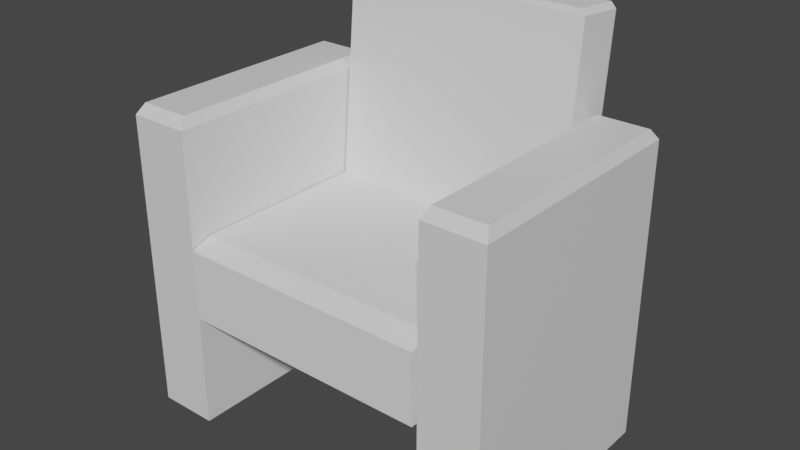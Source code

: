 # Source: sohva_pieni.blend  (saved by Blender 2.80.75; exported with 4.5.12 LTS)
import bpy
from mathutils import Matrix  # noqa: F401  (used for matrix-valued properties, if any)

bpy.ops.wm.read_factory_settings(use_empty=True)
scene = bpy.context.scene
scene.name = 'Scene'

# ---- collections
col_collection = bpy.data.collections.new('Collection'); scene.collection.children.link(col_collection)

# ---- materials (node trees are filled in below, after node groups)
mat_material_001 = bpy.data.materials.new('Material.001')
mat_material_001.alpha_threshold = 0.0
mat_material_001.use_transparent_shadow = False
mat_material_001.line_color = (0.0, 0.0, 0.0, 1.0)
mat_material_003 = bpy.data.materials.new('Material.003')
mat_material_003.alpha_threshold = 0.0
mat_material_003.use_transparent_shadow = False
mat_material_003.line_color = (0.0, 0.0, 0.0, 1.0)

# ---- material node trees
mat_material_001.use_nodes = True; mat_material_001.node_tree.nodes.clear()
_N = mat_material_001.node_tree.nodes; _L = mat_material_001.node_tree.links
n0 = _N.new('ShaderNodeOutputMaterial'); n0.name = 'Material Output'; n0.location = (300, 300)
n1 = _N.new('ShaderNodeBsdfPrincipled'); n1.name = 'Principled BSDF'; n1.location = (10, 300)
n1.distribution = 'GGX'
n1.subsurface_method = 'BURLEY'
n1.inputs[2].default_value = 0.4
n1.inputs[3].default_value = 1.45
n1.inputs[27].default_value = (0.0, 0.0, 0.0, 1.0)
n1.inputs[28].default_value = 1.0
_L.new(n1.outputs[0], n0.inputs[0])
n0.is_active_output = True
mat_material_003.use_nodes = True; mat_material_003.node_tree.nodes.clear()
_N = mat_material_003.node_tree.nodes; _L = mat_material_003.node_tree.links
n0 = _N.new('ShaderNodeOutputMaterial'); n0.name = 'Material Output'; n0.location = (300, 300)
n1 = _N.new('ShaderNodeBsdfPrincipled'); n1.name = 'Principled BSDF'; n1.location = (10, 300)
n1.distribution = 'GGX'
n1.subsurface_method = 'BURLEY'
n1.inputs[2].default_value = 0.4
n1.inputs[3].default_value = 1.45
n1.inputs[27].default_value = (0.0, 0.0, 0.0, 1.0)
n1.inputs[28].default_value = 1.0
_L.new(n1.outputs[0], n0.inputs[0])
n0.is_active_output = True

# ---- world
world_world = bpy.data.worlds.new('World'); scene.world = world_world
world_world.use_nodes = True; world_world.node_tree.nodes.clear()
_N = world_world.node_tree.nodes; _L = world_world.node_tree.links
n0 = _N.new('ShaderNodeOutputWorld'); n0.name = 'World Output'; n0.location = (300, 300)
n1 = _N.new('ShaderNodeBackground'); n1.name = 'Background'; n1.location = (10, 300)
n1.inputs[0].default_value = (0.05088, 0.05088, 0.05088, 1.0)
_L.new(n1.outputs[0], n0.inputs[0])
n0.is_active_output = True
world_world.color = (0.05088, 0.05088, 0.05088)
world_world.use_sun_shadow = False
world_world.sun_shadow_jitter_overblur = 0.0

# ---- meshes
me_cube_002 = bpy.data.meshes.new('Cube.002')
me_cube_002.from_pydata([(-0.9848, 1.273, -1.113), (7.743, 1.273, -1.113), (-0.8143, 1.065, 6.385), (-0.9848, 1.051, 6.243), (-0.8143, 1.508, 6.274), (-0.9848, 1.513, 6.128), (7.573, 1.065, 6.385), (7.743, 1.051, 6.243), (7.573, 1.508, 6.274), (7.743, 1.513, 6.128), (-1.0, -1.0, -1.0), (-1.0, 1.0, -1.0), (-1.0, 1.0, 1.0), (7.746, -1.0, -1.0), (7.746, 1.0, -1.0), (7.746, 1.0, 1.0), (-1.0, -1.0, 0.8012), (-1.0, -0.8012, 1.0), (7.746, -0.8012, 1.0), (7.746, -1.0, 0.8012), (-0.9848, 1.0, 1.0), (-0.9848, 0.8234, -1.0), (-0.9848, 1.0, -1.0), (-0.9848, 0.8778, 1.0), (7.743, 0.8234, -1.0), (7.743, 0.8778, 1.0), (7.743, 1.0, 1.0), (7.743, 1.0, -1.0)], [], [(8, 4, 2, 6), (1, 9, 7, 25, 26, 27, 24), (0, 1, 24, 21), (0, 5, 9, 1), (2, 4, 5, 3), (4, 8, 9, 5), (8, 6, 7, 9), (6, 2, 3, 7), (15, 26, 25, 23, 20, 12, 17, 18), (11, 12, 20, 22), (10, 16, 17, 12, 11), (11, 22, 21, 24, 27, 14, 13, 10), (14, 15, 18, 19, 13), (18, 17, 16, 19), (13, 19, 16, 10), (21, 22, 20, 23, 3, 5, 0), (27, 26, 15, 14), (23, 25, 7, 3)])
_uv = me_cube_002.uv_layers.new(name='UVMap')
_uv.uv.foreach_set('vector', [0.6299, 0.5049, 0.8701, 0.5049, 0.8701, 0.7451, 0.6299, 0.7451, 0.375, 0.5, 0.6201, 0.5, 0.6201, 0.75, 0.4426, 0.75, 0.4436, 0.6843, 0.3765, 0.6487, 0.375, 0.7437, 0.125, 0.5, 0.375, 0.5, 0.375, 0.7437, 0.125, 0.7437, 0.375, 0.25, 0.6201, 0.25, 0.6201, 0.5, 0.375, 0.5, 0.8701, 0.7451, 0.8701, 0.5049, 0.875, 0.5, 0.875, 0.75, 0.8701, 0.5049, 0.6299, 0.5049, 0.625, 0.5, 0.875, 0.5, 0.6299, 0.5049, 0.6299, 0.7451, 0.6201, 0.75, 0.6201, 0.5, 0.6299, 0.7451, 0.8701, 0.7451, 0.875, 0.75, 0.625, 0.75, 0.625, 0.5, 0.6251, 0.5, 0.6251, 0.5153, 0.8746, 0.5153, 0.8746, 0.5, 0.875, 0.5, 0.875, 0.7252, 0.625, 0.7252, 0.375, 0.25, 0.625, 0.25, 0.625, 0.2504, 0.375, 0.2504, 0.375, 0.0, 0.6002, 0.0, 0.625, 0.02485, 0.625, 0.25, 0.375, 0.25, 0.125, 0.5, 0.1254, 0.5, 0.1254, 0.5221, 0.3749, 0.5221, 0.3749, 0.5, 0.375, 0.5, 0.375, 0.75, 0.125, 0.75, 0.375, 0.5, 0.625, 0.5, 0.625, 0.7252, 0.6002, 0.75, 0.375, 0.75, 0.625, 0.7252, 0.875, 0.7252, 0.875, 0.75, 0.625, 0.75, 0.375, 0.75, 0.6002, 0.75, 0.6002, 1.0, 0.375, 1.0, 0.375, 0.006346, 0.3765, 0.1013, 0.4436, 0.06569, 0.4426, 0.0, 0.6201, 0.0, 0.6201, 0.25, 0.375, 0.25, 0.375, 0.4999, 0.625, 0.4999, 0.625, 0.5, 0.375, 0.5, 0.4426, 1.0, 0.4426, 0.75, 0.6201, 0.75, 0.6201, 1.0])
me_cube_002.use_remesh_preserve_volume = False
me_cube_002.use_remesh_preserve_attributes = False
me_cube_002.use_mirror_vertex_groups = False
me_cube_002.update()
me_cube_003 = bpy.data.meshes.new('Cube.003')
me_cube_003.from_pydata([(1.0, 0.3982, -1.0), (1.0, -0.3982, -1.0), (-1.0, 0.3982, -1.0), (-1.0, -0.3982, -1.0), (0.9342, 0.3324, 1.0), (1.0, 0.3982, 0.9342), (0.9342, -0.3324, 1.0), (1.0, -0.3982, 0.9342), (-0.9342, 0.3324, 1.0), (-1.0, 0.3982, 0.9342), (-0.9342, -0.3324, 1.0), (-1.0, -0.3982, 0.9342)], [], [(1, 7, 11, 3), (3, 11, 9, 2), (2, 0, 1, 3), (4, 8, 10, 6), (0, 5, 7, 1), (6, 10, 11, 7), (4, 6, 7, 5), (10, 8, 9, 11), (8, 4, 5, 9), (2, 9, 5, 0)])
_uv = me_cube_003.uv_layers.new(name='UVMap')
_uv.uv.foreach_set('vector', [0.375, 0.25, 0.6168, 0.25, 0.6168, 0.5, 0.375, 0.5, 0.375, 0.5, 0.6168, 0.5, 0.6168, 0.75, 0.375, 0.75, 0.375, 0.75, 0.625, 0.75, 0.625, 1.0, 0.375, 1.0, 0.3832, 0.02064, 0.6168, 0.02064, 0.6168, 0.2294, 0.3832, 0.2294, 0.125, 0.5, 0.3668, 0.5, 0.3668, 0.75, 0.125, 0.75, 0.3832, 0.2294, 0.6168, 0.2294, 0.625, 0.25, 0.375, 0.25, 0.3832, 0.02064, 0.3832, 0.2294, 0.375, 0.25, 0.375, 0.0, 0.6168, 0.2294, 0.6168, 0.02064, 0.625, 0.0, 0.625, 0.25, 0.6168, 0.02064, 0.3832, 0.02064, 0.375, 0.0, 0.625, 0.0, 0.625, 0.5, 0.8668, 0.5, 0.8668, 0.75, 0.625, 0.75])
me_cube_003.materials.append(mat_material_001)
me_cube_003.use_remesh_preserve_volume = False
me_cube_003.use_remesh_preserve_attributes = False
me_cube_003.use_mirror_vertex_groups = False
me_cube_003.update()
me_cube_005 = bpy.data.meshes.new('Cube.005')
me_cube_005.from_pydata([(1.0, 0.3982, -1.0), (1.0, -0.3982, -1.0), (-1.0, 0.3982, -1.0), (-1.0, -0.3982, -1.0), (0.9342, 0.3324, 1.0), (1.0, 0.3982, 0.9342), (0.9342, -0.3324, 1.0), (1.0, -0.3982, 0.9342), (-0.9342, 0.3324, 1.0), (-1.0, 0.3982, 0.9342), (-0.9342, -0.3324, 1.0), (-1.0, -0.3982, 0.9342)], [], [(1, 7, 11, 3), (3, 11, 9, 2), (2, 0, 1, 3), (4, 8, 10, 6), (0, 5, 7, 1), (6, 10, 11, 7), (4, 6, 7, 5), (10, 8, 9, 11), (8, 4, 5, 9), (2, 9, 5, 0)])
_uv = me_cube_005.uv_layers.new(name='UVMap')
_uv.uv.foreach_set('vector', [0.375, 0.25, 0.6168, 0.25, 0.6168, 0.5, 0.375, 0.5, 0.375, 0.5, 0.6168, 0.5, 0.6168, 0.75, 0.375, 0.75, 0.375, 0.75, 0.625, 0.75, 0.625, 1.0, 0.375, 1.0, 0.3832, 0.02064, 0.6168, 0.02064, 0.6168, 0.2294, 0.3832, 0.2294, 0.125, 0.5, 0.3668, 0.5, 0.3668, 0.75, 0.125, 0.75, 0.3832, 0.2294, 0.6168, 0.2294, 0.625, 0.25, 0.375, 0.25, 0.3832, 0.02064, 0.3832, 0.2294, 0.375, 0.25, 0.375, 0.0, 0.6168, 0.2294, 0.6168, 0.02064, 0.625, 0.0, 0.625, 0.25, 0.6168, 0.02064, 0.3832, 0.02064, 0.375, 0.0, 0.625, 0.0, 0.625, 0.5, 0.8668, 0.5, 0.8668, 0.75, 0.625, 0.75])
me_cube_005.materials.append(mat_material_003)
me_cube_005.use_remesh_preserve_volume = False
me_cube_005.use_remesh_preserve_attributes = False
me_cube_005.use_mirror_vertex_groups = False
me_cube_005.update()

# ---- objects
ob_istuinosa_001 = bpy.data.objects.new('istuinosa.001', me_cube_002)
ob_kasinoja_oikea_001 = bpy.data.objects.new('kasinoja_oikea.001', me_cube_003)
ob_kasinoja_oikea_002 = bpy.data.objects.new('kasinoja_oikea.002', me_cube_005)

# ---- transforms, parenting, visibility, modifiers, constraints
ob_istuinosa_001.location = (0.0, 0.0, 0.0)
ob_istuinosa_001.scale = (0.07386, 0.2754, 0.1)
ob_istuinosa_001.lineart.crease_threshold = 0.0
ob_kasinoja_oikea_001.location = (-0.155, 0.03854, 0.0)
ob_kasinoja_oikea_001.rotation_euler = (0.0, -0.0, 1.571)
ob_kasinoja_oikea_001.scale = (0.3114, 0.195, 0.4)
ob_kasinoja_oikea_001.lock_rotations_4d = False
ob_kasinoja_oikea_001.empty_display_type = 'ARROWS'
ob_kasinoja_oikea_001.lineart.crease_threshold = 0.0
ob_kasinoja_oikea_002.location = (0.661, 0.03854, 0.0)
ob_kasinoja_oikea_002.rotation_euler = (0.0, -0.0, 1.571)
ob_kasinoja_oikea_002.scale = (0.3114, 0.195, 0.4)
ob_kasinoja_oikea_002.lock_rotations_4d = False
ob_kasinoja_oikea_002.empty_display_type = 'ARROWS'
ob_kasinoja_oikea_002.lineart.crease_threshold = 0.0

# ---- collection membership
col_collection.objects.link(ob_istuinosa_001)
col_collection.objects.link(ob_kasinoja_oikea_001)
col_collection.objects.link(ob_kasinoja_oikea_002)

# ---- scene / render settings (as saved in the file)
scene.frame_start = 1; scene.frame_end = 250; scene.frame_set(1)
scene.render.engine = 'BLENDER_EEVEE_NEXT'
scene.cycles.use_denoising = False
scene.cycles.samples = 128
scene.cycles.sampling_pattern = 'TABULATED_SOBOL'
scene.cycles.use_adaptive_sampling = False
scene.cycles.use_light_tree = False
scene.view_settings.view_transform = 'Filmic'
bpy.context.view_layer.update()

# ---- added for rendering (the .blend has no active camera and no usable light): camera, sun
cam_auto = bpy.data.cameras.new('AutoCamera')
cam_auto.lens = 50.0
cam_auto.sensor_width = 36.0
cam_auto.clip_end = 1000.0
ob_auto_camera = bpy.data.objects.new('AutoCamera', cam_auto)
scene.collection.objects.link(ob_auto_camera)
ob_auto_camera.location = (1.71617, -1.68522, 1.28981)
ob_auto_camera.rotation_euler = (1.09748, -7.21219e-08, 0.694738)
scene.camera = ob_auto_camera
light_auto_sun = bpy.data.lights.new('AutoSun', 'SUN')
light_auto_sun.energy = 3.0
light_auto_sun.angle = 0.0523599
ob_auto_sun = bpy.data.objects.new('AutoSun', light_auto_sun)
scene.collection.objects.link(ob_auto_sun)
ob_auto_sun.rotation_euler = (0.872665, 0.174533, 0.523599)
bpy.context.view_layer.update()
